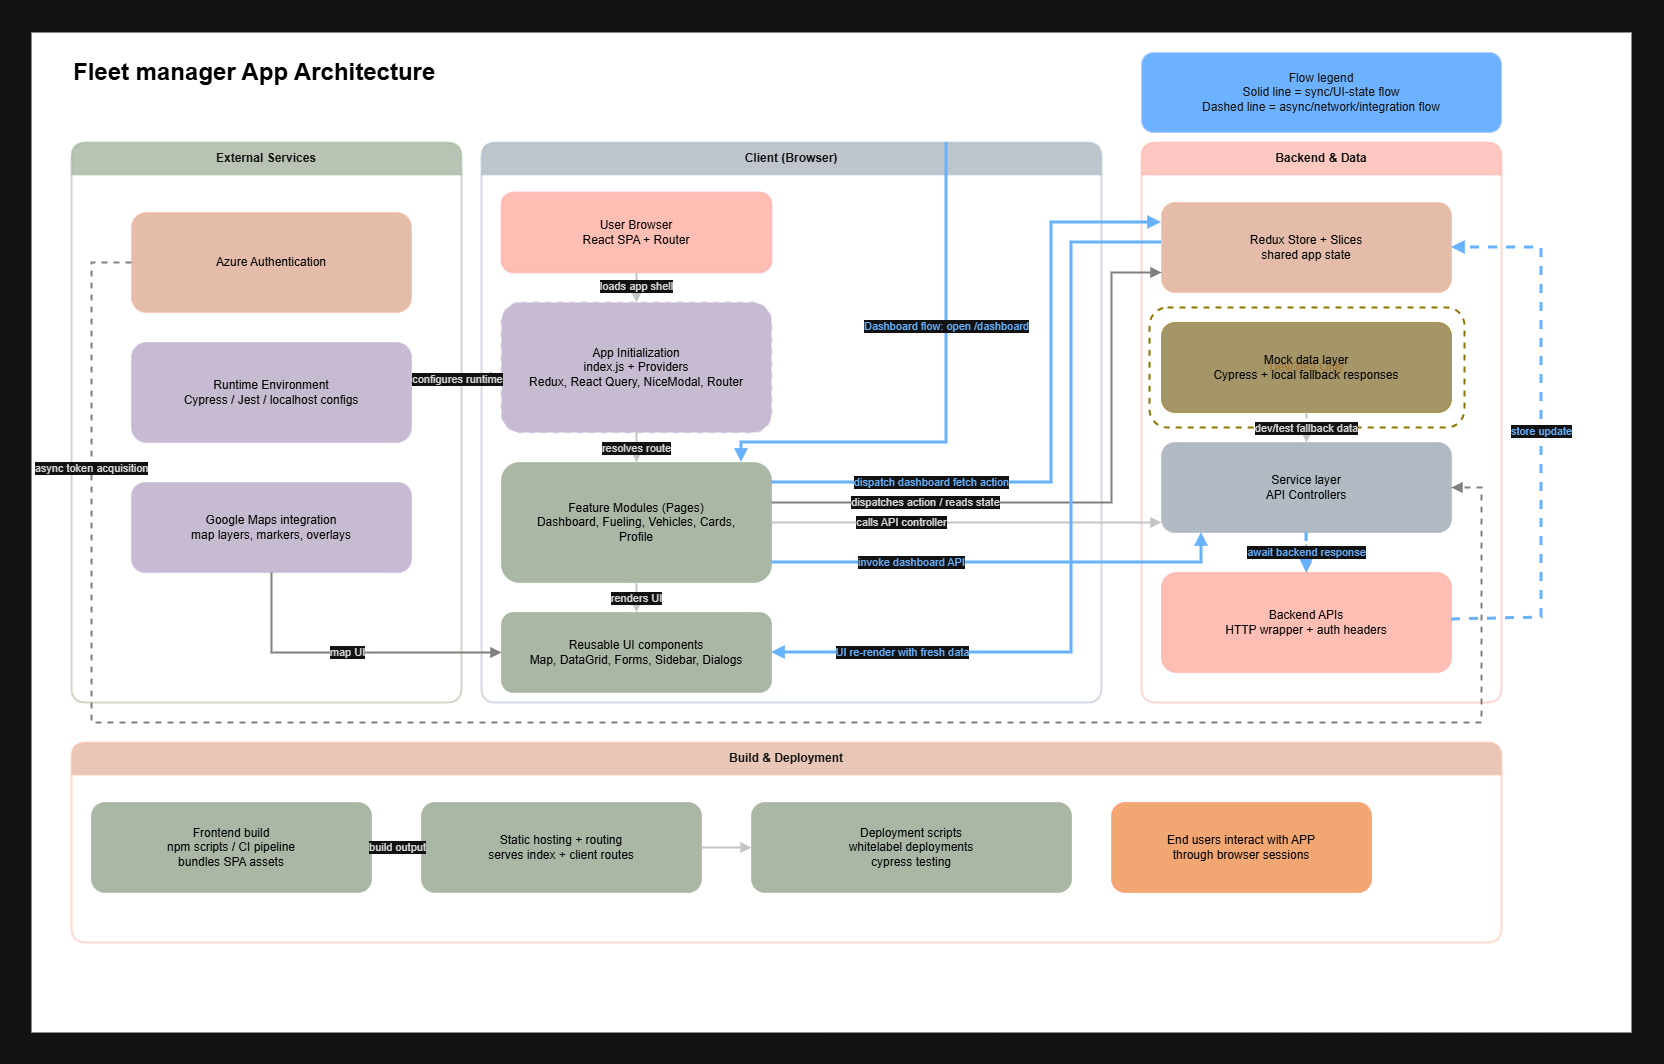

The diagram above was exported from draw.io. Its source (the exported page's mxGraphModel, read from the mxfile embedded in the PNG):
<mxGraphModel dx="2020" dy="1110" grid="1" gridSize="10" guides="1" tooltips="1" connect="1" arrows="1" fold="1" page="1" pageScale="1" pageWidth="1600" pageHeight="1000" math="0" shadow="0">
  <root>
    <mxCell id="0" />
    <mxCell id="1" parent="0" />
    <mxCell id="bg" parent="1" style="whiteSpace=wrap;html=1;strokeColor=none;fillColor=light-dark(#FFFFFF,#FFFFFF);" value="" vertex="1">
      <mxGeometry height="1000" width="1600" as="geometry" />
    </mxCell>
    <mxCell id="title" parent="1" style="text;html=1;strokeColor=none;fillColor=none;align=left;verticalAlign=middle;whiteSpace=wrap;rounded=0;fontSize=24;fontStyle=1;fontColor=light-dark(#000000,#000000);" value="Fleet manager App Architecture" vertex="1">
      <mxGeometry height="40" width="420" x="40" y="20" as="geometry" />
    </mxCell>
    <mxCell id="integrations_swimlane" parent="1" style="swimlane;html=1;rounded=1;whiteSpace=wrap;horizontal=1;startSize=32;strokeWidth=2;strokeColor=#3A5431;fillColor=#6d8764;fontColor=#ffffff;opacity=50;" value="External Services" vertex="1">
      <mxGeometry height="560" width="390" x="40" y="110" as="geometry" />
    </mxCell>
    <mxCell id="msal" parent="integrations_swimlane" style="rounded=1;whiteSpace=wrap;html=1;strokeColor=#6D1F00;fillColor=#a0522d;fontColor=light-dark(#000000,#000000);opacity=60;" value="Azure Authentication" vertex="1">
      <mxGeometry height="100" width="280" x="60" y="70" as="geometry" />
    </mxCell>
    <mxCell id="env_vars" parent="integrations_swimlane" style="rounded=1;whiteSpace=wrap;html=1;strokeColor=#432D57;fillColor=#76608a;fontColor=light-dark(#000000,#000000);opacity=60;" value="Runtime Environment&#10;Cypress / Jest / localhost configs" vertex="1">
      <mxGeometry height="100" width="280" x="60" y="200" as="geometry" />
    </mxCell>
    <mxCell id="maps" parent="integrations_swimlane" style="rounded=1;whiteSpace=wrap;html=1;strokeColor=#432D57;fillColor=#76608a;fontColor=light-dark(#000000,#000000);opacity=60;" value="Google Maps integration&#10;map layers, markers, overlays" vertex="1">
      <mxGeometry height="90" width="280" x="60" y="340" as="geometry" />
    </mxCell>
    <mxCell id="client_swimlane" parent="1" style="swimlane;html=1;rounded=1;whiteSpace=wrap;horizontal=1;startSize=32;strokeWidth=2;strokeColor=#314354;fillColor=#647687;fontColor=#ffffff;opacity=50;" value="Client (Browser)" vertex="1">
      <mxGeometry height="560" width="620" x="450" y="110" as="geometry" />
    </mxCell>
    <mxCell id="user_browser" parent="client_swimlane" style="rounded=1;whiteSpace=wrap;html=1;strokeWidth=2;strokeColor=#B20000;fillColor=#e51400;fontColor=light-dark(#000000,#000000);opacity=60;" value="User Browser&#10;React SPA + Router" vertex="1">
      <mxGeometry height="80" width="270" x="20" y="50" as="geometry" />
    </mxCell>
    <mxCell id="bootstrap" parent="client_swimlane" style="rounded=1;whiteSpace=wrap;html=1;strokeColor=#432D57;fillColor=#76608a;fontColor=light-dark(#000000,#000000);opacity=60;dashed=1;strokeWidth=2;" value="App Initialization&#10;index.js + Providers&#10;Redux, React Query, NiceModal, Router" vertex="1">
      <mxGeometry height="130" width="270" x="20" y="160" as="geometry" />
    </mxCell>
    <mxCell id="feature_views" parent="client_swimlane" style="rounded=1;whiteSpace=wrap;html=1;strokeColor=#3A5431;fillColor=#6d8764;fontColor=light-dark(#000000,#000000);opacity=60;" value="Feature Modules (Pages)&lt;br&gt;Dashboard, Fueling, Vehicles, Cards,&lt;br&gt;Profile" vertex="1">
      <mxGeometry height="120" width="270" x="20" y="320" as="geometry" />
    </mxCell>
    <mxCell id="components" parent="client_swimlane" style="rounded=1;whiteSpace=wrap;html=1;strokeColor=#3A5431;fillColor=#6d8764;fontColor=light-dark(#000000,#000000);opacity=60;" value="Reusable UI components&#10;Map, DataGrid, Forms, Sidebar, Dialogs" vertex="1">
      <mxGeometry height="80" width="270" x="20" y="470" as="geometry" />
    </mxCell>
    <mxCell id="h1" edge="1" parent="client_swimlane" source="client_swimlane" style="endArrow=block;html=1;rounded=0;strokeWidth=3;strokeColor=#0059D6;fontColor=#0059D6;exitX=0.75;exitY=0;exitDx=0;exitDy=0;edgeStyle=orthogonalEdgeStyle;" target="feature_views" value="Dashboard flow: open /dashboard">
      <mxGeometry relative="1" x="-0.2982" as="geometry">
        <mxPoint as="offset" />
        <Array as="points">
          <mxPoint x="465" y="300" />
          <mxPoint x="260" y="300" />
        </Array>
        <mxPoint x="520" y="40" as="sourcePoint" />
      </mxGeometry>
    </mxCell>
    <mxCell id="data_swimlane" parent="1" style="swimlane;html=1;rounded=1;whiteSpace=wrap;horizontal=1;startSize=32;strokeWidth=2;strokeColor=#B20000;fillColor=#e51400;fontColor=#ffffff;opacity=50;" value="Backend &amp; Data" vertex="1">
      <mxGeometry height="560" width="360" x="1110" y="110" as="geometry">
        <mxRectangle height="32" width="130" x="1110" y="110" as="alternateBounds" />
      </mxGeometry>
    </mxCell>
    <mxCell id="redux_store" parent="data_swimlane" style="rounded=1;whiteSpace=wrap;html=1;strokeColor=#6D1F00;fillColor=#a0522d;fontColor=light-dark(#000000,#000000);opacity=60;" value="Redux Store + Slices&#10;shared app state" vertex="1">
      <mxGeometry height="90" width="290" x="20" y="60" as="geometry" />
    </mxCell>
    <mxCell id="mock_zone" parent="data_swimlane" style="rounded=1;whiteSpace=wrap;html=1;dashed=1;strokeWidth=2;strokeColor=#B09500;fillColor=none;fontColor=#6D1F00;" value="Dev/Test Only" vertex="1">
      <mxGeometry height="120" width="315" x="8" y="165" as="geometry" />
    </mxCell>
    <mxCell id="mock_data" parent="data_swimlane" style="rounded=1;whiteSpace=wrap;html=1;strokeColor=#B09500;fillColor=#e3c800;fontColor=light-dark(#000000,#000000);opacity=60;" value="Mock data layer&#10;Cypress + local fallback responses" vertex="1">
      <mxGeometry height="90" width="290" x="20" y="180" as="geometry" />
    </mxCell>
    <mxCell id="service_layer" parent="data_swimlane" style="rounded=1;whiteSpace=wrap;html=1;strokeColor=#314354;fillColor=#647687;fontColor=light-dark(#000000,#000000);opacity=60;" value="Service layer&lt;br&gt;API Controllers" vertex="1">
      <mxGeometry height="90" width="290" x="20" y="300" as="geometry" />
    </mxCell>
    <mxCell id="backend_apis" parent="data_swimlane" style="rounded=1;whiteSpace=wrap;html=1;strokeColor=#B20000;fillColor=#e51400;fontColor=light-dark(#000000,#000000);opacity=60;" value="Backend APIs&#10;HTTP wrapper + auth headers" vertex="1">
      <mxGeometry height="100" width="290" x="20" y="430" as="geometry" />
    </mxCell>
    <mxCell id="deploy_swimlane" parent="1" style="swimlane;html=1;rounded=1;whiteSpace=wrap;horizontal=1;startSize=32;strokeWidth=2;strokeColor=#6D1F00;fillColor=#a0522d;fontColor=#ffffff;opacity=50;" value="Build &amp; Deployment" vertex="1">
      <mxGeometry height="200" width="1430" x="40" y="710" as="geometry" />
    </mxCell>
    <mxCell id="frontend_build" parent="deploy_swimlane" style="rounded=1;whiteSpace=wrap;html=1;strokeColor=#3A5431;fillColor=#6d8764;fontColor=light-dark(#000000,#000000);opacity=60;" value="Frontend build&#10;npm scripts / CI pipeline&#10;bundles SPA assets" vertex="1">
      <mxGeometry height="90" width="280" x="20" y="60" as="geometry" />
    </mxCell>
    <mxCell id="static_hosting" parent="deploy_swimlane" style="rounded=1;whiteSpace=wrap;html=1;strokeColor=#3A5431;fillColor=#6d8764;fontColor=light-dark(#000000,#000000);opacity=60;" value="Static hosting + routing&#10;serves index + client routes" vertex="1">
      <mxGeometry height="90" width="280" x="350" y="60" as="geometry" />
    </mxCell>
    <mxCell id="release_scripts" parent="deploy_swimlane" style="rounded=1;whiteSpace=wrap;html=1;strokeColor=#3A5431;fillColor=#6d8764;fontColor=light-dark(#000000,#000000);opacity=60;" value="Deployment scripts&lt;br&gt;whitelabel deployments&lt;br&gt;cypress testing" vertex="1">
      <mxGeometry height="90" width="320" x="680" y="60" as="geometry" />
    </mxCell>
    <mxCell id="end_users" parent="deploy_swimlane" style="rounded=1;whiteSpace=wrap;html=1;strokeColor=#C73500;fillColor=#fa6800;fontColor=light-dark(#000000,#000000);opacity=60;" value="End users interact with APP&lt;br&gt;through browser sessions" vertex="1">
      <mxGeometry height="90" width="260" x="1040" y="60" as="geometry" />
    </mxCell>
    <mxCell id="e12" edge="1" parent="deploy_swimlane" source="static_hosting" style="endArrow=block;html=1;rounded=0;strokeWidth=2;strokeColor=#2F2F2F;fontColor=#1A1A1A;exitX=1;exitY=0.5;exitDx=0;exitDy=0;entryX=0;entryY=0.5;entryDx=0;entryDy=0;" target="release_scripts" value="">
      <mxGeometry relative="1" as="geometry" />
    </mxCell>
    <mxCell id="flow_legend" parent="1" style="rounded=1;whiteSpace=wrap;html=1;strokeColor=#001DBC;fillColor=#0050ef;fontColor=#ffffff;" value="Flow legend&#10;Solid line = sync/UI-state flow&#10;Dashed line = async/network/integration flow" vertex="1">
      <mxGeometry height="80" width="360" x="1110" y="20" as="geometry" />
    </mxCell>
    <mxCell id="e1" edge="1" parent="1" source="user_browser" style="endArrow=block;html=1;rounded=0;strokeWidth=2;strokeColor=#2F2F2F;fontColor=#1A1A1A;" target="bootstrap" value="loads app shell">
      <mxGeometry relative="1" as="geometry" />
    </mxCell>
    <mxCell id="e2" edge="1" parent="1" source="bootstrap" style="endArrow=block;html=1;rounded=0;strokeWidth=2;strokeColor=#2F2F2F;fontColor=#1A1A1A;" target="feature_views" value="resolves route">
      <mxGeometry relative="1" as="geometry" />
    </mxCell>
    <mxCell id="e3" edge="1" parent="1" source="feature_views" style="endArrow=block;html=1;rounded=0;strokeWidth=2;strokeColor=#2F2F2F;fontColor=#1A1A1A;" target="components" value="renders UI">
      <mxGeometry relative="1" as="geometry" />
    </mxCell>
    <mxCell id="e4" edge="1" parent="1" source="feature_views" style="endArrow=block;html=1;rounded=0;strokeWidth=2;strokeColor=light-dark(#2F2F2F,#7F7F7F);fontColor=#1A1A1A;edgeStyle=orthogonalEdgeStyle;" target="redux_store" value="dispatches action / reads state">
      <mxGeometry relative="1" x="-0.5039" as="geometry">
        <mxPoint as="offset" />
        <Array as="points">
          <mxPoint x="1080" y="470" />
          <mxPoint x="1080" y="240" />
        </Array>
      </mxGeometry>
    </mxCell>
    <mxCell id="e5" edge="1" parent="1" source="feature_views" style="endArrow=block;html=1;rounded=0;strokeWidth=2;strokeColor=#2F2F2F;fontColor=#1A1A1A;edgeStyle=orthogonalEdgeStyle;" target="service_layer" value="calls API controller">
      <mxGeometry relative="1" x="-0.3333" as="geometry">
        <mxPoint as="offset" />
        <Array as="points">
          <mxPoint x="840" y="490" />
          <mxPoint x="840" y="490" />
        </Array>
      </mxGeometry>
    </mxCell>
    <mxCell id="e6" edge="1" parent="1" source="service_layer" style="endArrow=block;html=1;rounded=0;strokeWidth=2;strokeColor=light-dark(#2F2F2F,#7F7F7F);fontColor=#1A1A1A;dashed=1;opacity=80;edgeStyle=orthogonalEdgeStyle;" target="backend_apis" value="async HTTP request">
      <mxGeometry relative="1" as="geometry" />
    </mxCell>
    <mxCell id="e7" edge="1" parent="1" source="mock_data" style="endArrow=block;html=1;rounded=0;strokeWidth=2;strokeColor=#2F2F2F;fontColor=#1A1A1A;dashed=1;" target="service_layer" value="dev/test fallback data">
      <mxGeometry relative="1" as="geometry" />
    </mxCell>
    <mxCell id="e8" edge="1" parent="1" source="msal" style="endArrow=block;html=1;rounded=0;strokeWidth=2;strokeColor=light-dark(#2F2F2F,#7F7F7F);fontColor=#1A1A1A;dashed=1;edgeStyle=orthogonalEdgeStyle;" target="service_layer" value="async token acquisition">
      <mxGeometry relative="1" x="-0.7714" as="geometry">
        <mxPoint as="offset" />
        <Array as="points">
          <mxPoint x="60" y="230" />
          <mxPoint x="60" y="690" />
          <mxPoint x="1450" y="690" />
          <mxPoint x="1450" y="455" />
        </Array>
      </mxGeometry>
    </mxCell>
    <mxCell id="e9" edge="1" parent="1" source="env_vars" style="endArrow=block;html=1;rounded=0;strokeWidth=2;strokeColor=light-dark(#2F2F2F,#7F7F7F);fontColor=#1A1A1A;dashed=1;" target="bootstrap" value="configures runtime">
      <mxGeometry relative="1" as="geometry" />
    </mxCell>
    <mxCell id="e10" edge="1" parent="1" source="maps" style="endArrow=block;html=1;rounded=0;strokeWidth=2;strokeColor=light-dark(#2F2F2F,#7F7F7F);fontColor=#1A1A1A;edgeStyle=orthogonalEdgeStyle;" target="components" value="map UI">
      <mxGeometry relative="1" as="geometry">
        <Array as="points">
          <mxPoint x="240" y="620" />
        </Array>
      </mxGeometry>
    </mxCell>
    <mxCell id="e11" edge="1" parent="1" source="frontend_build" style="endArrow=block;html=1;rounded=0;strokeWidth=2;strokeColor=#2F2F2F;fontColor=#1A1A1A;" target="static_hosting" value="build output">
      <mxGeometry relative="1" as="geometry" />
    </mxCell>
    <mxCell id="h2" edge="1" parent="1" source="feature_views" style="endArrow=block;html=1;rounded=0;strokeWidth=3;strokeColor=#0059D6;fontColor=#0059D6;edgeStyle=orthogonalEdgeStyle;" target="redux_store" value="dispatch dashboard fetch action">
      <mxGeometry relative="1" x="-0.5077" as="geometry">
        <mxPoint as="offset" />
        <Array as="points">
          <mxPoint x="1020" y="450" />
          <mxPoint x="1020" y="190" />
        </Array>
      </mxGeometry>
    </mxCell>
    <mxCell id="h3" edge="1" parent="1" source="feature_views" style="endArrow=block;html=1;rounded=0;strokeWidth=3;strokeColor=#0059D6;fontColor=#0059D6;edgeStyle=orthogonalEdgeStyle;" target="service_layer" value="invoke dashboard API">
      <mxGeometry relative="1" x="-0.3913" as="geometry">
        <mxPoint as="offset" />
        <Array as="points">
          <mxPoint x="1170" y="530" />
        </Array>
      </mxGeometry>
    </mxCell>
    <mxCell id="h4" edge="1" parent="1" source="service_layer" style="endArrow=block;html=1;rounded=0;strokeWidth=3;strokeColor=#0059D6;fontColor=#0059D6;dashed=1;" target="backend_apis" value="await backend response">
      <mxGeometry relative="1" as="geometry" />
    </mxCell>
    <mxCell id="h5" edge="1" parent="1" source="backend_apis" style="endArrow=block;html=1;rounded=0;strokeWidth=3;strokeColor=#0059D6;fontColor=#0059D6;dashed=1;" target="redux_store" value="store update">
      <mxGeometry relative="1" as="geometry">
        <Array as="points">
          <mxPoint x="1510" y="585" />
          <mxPoint x="1510" y="215" />
        </Array>
      </mxGeometry>
    </mxCell>
    <mxCell id="h6" edge="1" parent="1" source="redux_store" style="endArrow=block;html=1;rounded=0;strokeWidth=3;strokeColor=#0059D6;fontColor=#0059D6;edgeStyle=orthogonalEdgeStyle;" target="components" value="UI re-render with fresh data">
      <mxGeometry relative="1" x="0.673" as="geometry">
        <mxPoint as="offset" />
        <Array as="points">
          <mxPoint x="1040" y="210" />
          <mxPoint x="1040" y="620" />
        </Array>
      </mxGeometry>
    </mxCell>
  </root>
</mxGraphModel>